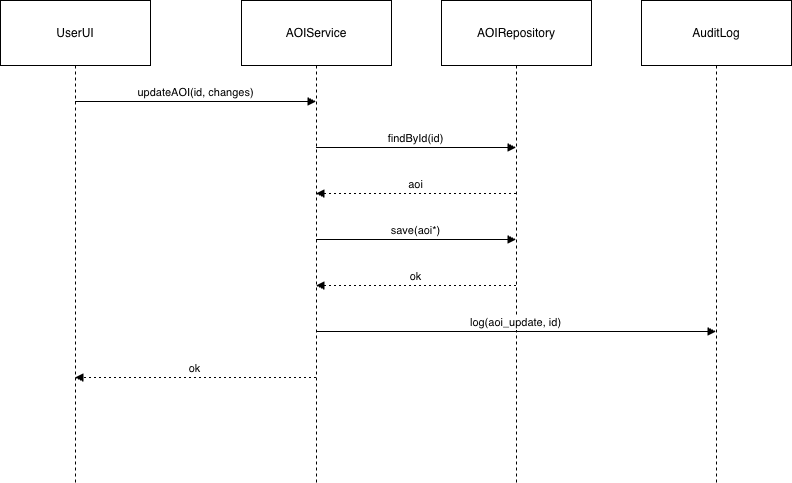

The diagram above was exported from draw.io. Its source (the exported page's mxGraphModel, read from the mxfile embedded in the PNG):
<mxGraphModel dx="1426" dy="1867" grid="1" gridSize="10" guides="1" tooltips="1" connect="1" arrows="1" fold="1" page="1" pageScale="1" pageWidth="850" pageHeight="1100" math="0" shadow="0">
  <root>
    <mxCell id="0" />
    <mxCell id="1" parent="0" />
    <mxCell id="2" value="UserUI" style="shape=umlLifeline;perimeter=lifelinePerimeter;whiteSpace=wrap;container=1;dropTarget=0;collapsible=0;recursiveResize=0;outlineConnect=0;portConstraint=eastwest;newEdgeStyle={&quot;edgeStyle&quot;:&quot;elbowEdgeStyle&quot;,&quot;elbow&quot;:&quot;vertical&quot;,&quot;curved&quot;:0,&quot;rounded&quot;:0};size=65;" vertex="1" parent="1">
      <mxGeometry x="20" y="20" width="150" height="482" as="geometry" />
    </mxCell>
    <mxCell id="3" value="AOIService" style="shape=umlLifeline;perimeter=lifelinePerimeter;whiteSpace=wrap;container=1;dropTarget=0;collapsible=0;recursiveResize=0;outlineConnect=0;portConstraint=eastwest;newEdgeStyle={&quot;edgeStyle&quot;:&quot;elbowEdgeStyle&quot;,&quot;elbow&quot;:&quot;vertical&quot;,&quot;curved&quot;:0,&quot;rounded&quot;:0};size=65;" vertex="1" parent="1">
      <mxGeometry x="261" y="20" width="150" height="482" as="geometry" />
    </mxCell>
    <mxCell id="4" value="AOIRepository" style="shape=umlLifeline;perimeter=lifelinePerimeter;whiteSpace=wrap;container=1;dropTarget=0;collapsible=0;recursiveResize=0;outlineConnect=0;portConstraint=eastwest;newEdgeStyle={&quot;edgeStyle&quot;:&quot;elbowEdgeStyle&quot;,&quot;elbow&quot;:&quot;vertical&quot;,&quot;curved&quot;:0,&quot;rounded&quot;:0};size=65;" vertex="1" parent="1">
      <mxGeometry x="461" y="20" width="150" height="482" as="geometry" />
    </mxCell>
    <mxCell id="5" value="AuditLog" style="shape=umlLifeline;perimeter=lifelinePerimeter;whiteSpace=wrap;container=1;dropTarget=0;collapsible=0;recursiveResize=0;outlineConnect=0;portConstraint=eastwest;newEdgeStyle={&quot;edgeStyle&quot;:&quot;elbowEdgeStyle&quot;,&quot;elbow&quot;:&quot;vertical&quot;,&quot;curved&quot;:0,&quot;rounded&quot;:0};size=65;" vertex="1" parent="1">
      <mxGeometry x="661" y="20" width="150" height="482" as="geometry" />
    </mxCell>
    <mxCell id="6" value="updateAOI(id, changes)" style="verticalAlign=bottom;edgeStyle=elbowEdgeStyle;elbow=vertical;curved=0;rounded=0;endArrow=block;" edge="1" source="2" target="3" parent="1">
      <mxGeometry relative="1" as="geometry">
        <Array as="points">
          <mxPoint x="224" y="121" />
        </Array>
      </mxGeometry>
    </mxCell>
    <mxCell id="7" value="findById(id)" style="verticalAlign=bottom;edgeStyle=elbowEdgeStyle;elbow=vertical;curved=0;rounded=0;endArrow=block;" edge="1" source="3" target="4" parent="1">
      <mxGeometry relative="1" as="geometry">
        <Array as="points">
          <mxPoint x="445" y="167" />
        </Array>
      </mxGeometry>
    </mxCell>
    <mxCell id="8" value="aoi" style="verticalAlign=bottom;edgeStyle=elbowEdgeStyle;elbow=vertical;curved=0;rounded=0;dashed=1;dashPattern=2 3;endArrow=block;" edge="1" source="4" target="3" parent="1">
      <mxGeometry relative="1" as="geometry">
        <Array as="points">
          <mxPoint x="448" y="213" />
        </Array>
      </mxGeometry>
    </mxCell>
    <mxCell id="9" value="save(aoi*)" style="verticalAlign=bottom;edgeStyle=elbowEdgeStyle;elbow=vertical;curved=0;rounded=0;endArrow=block;" edge="1" source="3" target="4" parent="1">
      <mxGeometry relative="1" as="geometry">
        <Array as="points">
          <mxPoint x="445" y="259" />
        </Array>
      </mxGeometry>
    </mxCell>
    <mxCell id="10" value="ok" style="verticalAlign=bottom;edgeStyle=elbowEdgeStyle;elbow=vertical;curved=0;rounded=0;dashed=1;dashPattern=2 3;endArrow=block;" edge="1" source="4" target="3" parent="1">
      <mxGeometry relative="1" as="geometry">
        <Array as="points">
          <mxPoint x="448" y="305" />
        </Array>
      </mxGeometry>
    </mxCell>
    <mxCell id="11" value="log(aoi_update, id)" style="verticalAlign=bottom;edgeStyle=elbowEdgeStyle;elbow=vertical;curved=0;rounded=0;endArrow=block;" edge="1" source="3" target="5" parent="1">
      <mxGeometry relative="1" as="geometry">
        <Array as="points">
          <mxPoint x="545" y="351" />
        </Array>
      </mxGeometry>
    </mxCell>
    <mxCell id="12" value="ok" style="verticalAlign=bottom;edgeStyle=elbowEdgeStyle;elbow=vertical;curved=0;rounded=0;dashed=1;dashPattern=2 3;endArrow=block;" edge="1" source="3" target="2" parent="1">
      <mxGeometry relative="1" as="geometry">
        <Array as="points">
          <mxPoint x="227" y="397" />
        </Array>
      </mxGeometry>
    </mxCell>
  </root>
</mxGraphModel>